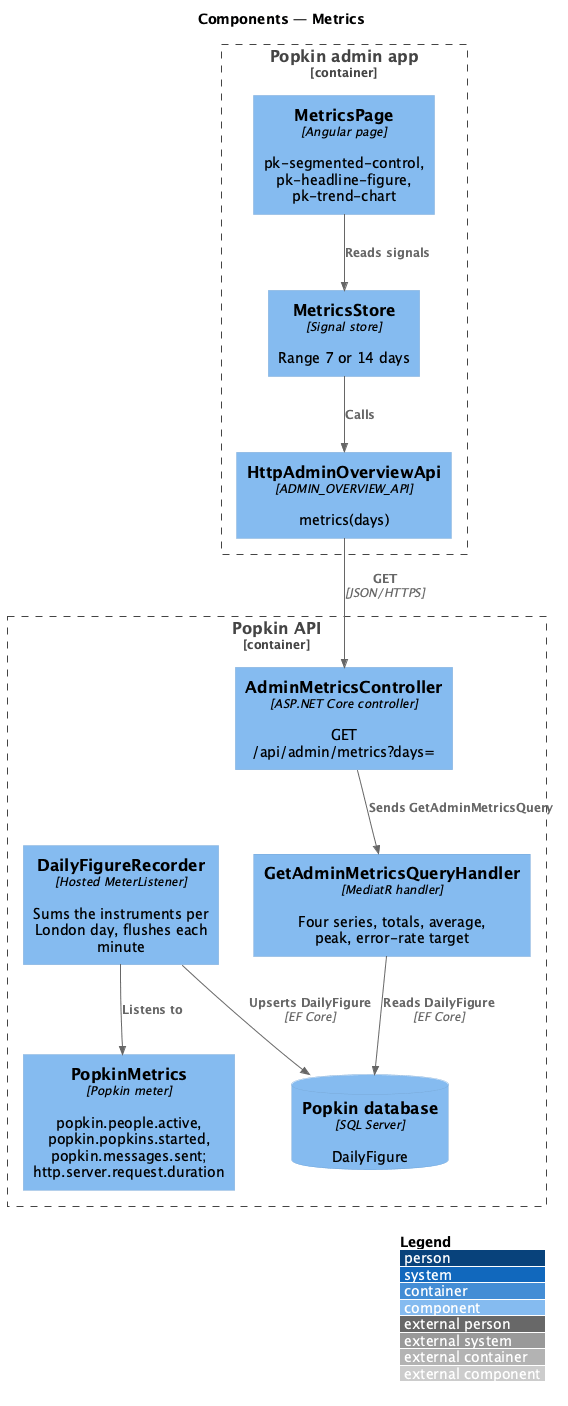

The diagram above was rendered by PlantUML. Its source (embedded in the PNG):
@startuml
!include <C4/C4_Component>
LAYOUT_WITH_LEGEND()
title Components — Metrics

Container_Boundary(adminapp, "Popkin admin app") {
  Component(page, "MetricsPage", "Angular page", "pk-segmented-control, pk-headline-figure, pk-trend-chart")
  Component(store, "MetricsStore", "Signal store", "Range 7 or 14 days")
  Component(client, "HttpAdminOverviewApi", "ADMIN_OVERVIEW_API", "metrics(days)")
}
Container_Boundary(api, "Popkin API") {
  Component(metrics, "PopkinMetrics", "Popkin meter", "popkin.people.active, popkin.popkins.started, popkin.messages.sent; http.server.request.duration")
  Component(recorder, "DailyFigureRecorder", "Hosted MeterListener", "Sums the instruments per London day, flushes each minute")
  Component(ctrl, "AdminMetricsController", "ASP.NET Core controller", "GET /api/admin/metrics?days=")
  Component(handler, "GetAdminMetricsQueryHandler", "MediatR handler", "Four series, totals, average, peak, error-rate target")
  ComponentDb(db, "Popkin database", "SQL Server", "DailyFigure")
}
Rel(page, store, "Reads signals")
Rel(store, client, "Calls")
Rel(client, ctrl, "GET", "JSON/HTTPS")
Rel(ctrl, handler, "Sends GetAdminMetricsQuery")
Rel(recorder, metrics, "Listens to")
Rel(recorder, db, "Upserts DailyFigure", "EF Core")
Rel(handler, db, "Reads DailyFigure", "EF Core")
@enduml